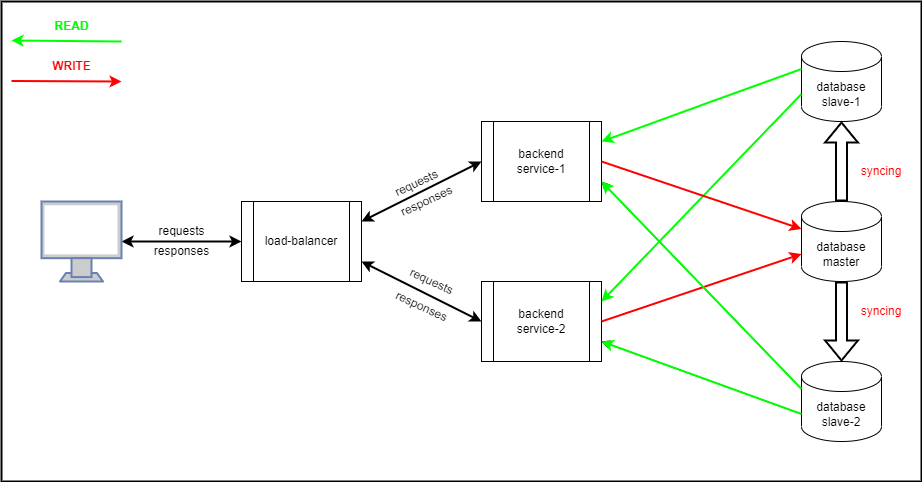

The diagram above was exported from draw.io. Its source (the exported page's mxGraphModel, read from the mxfile embedded in the PNG):
<mxGraphModel dx="2272" dy="1854" grid="1" gridSize="10" guides="1" tooltips="1" connect="1" arrows="1" fold="1" page="1" pageScale="1" pageWidth="850" pageHeight="1100" math="0" shadow="0">
  <root>
    <mxCell id="0" />
    <mxCell id="1" parent="0" />
    <mxCell id="YUdlaeHRW4JQop1b0Krh-39" value="" style="rounded=0;whiteSpace=wrap;html=1;fontColor=#FF0000;strokeWidth=2;labelBackgroundColor=none;" vertex="1" parent="1">
      <mxGeometry x="-120" y="-40" width="920" height="480" as="geometry" />
    </mxCell>
    <mxCell id="YUdlaeHRW4JQop1b0Krh-2" value="database&lt;br&gt;slave-1" style="shape=cylinder3;whiteSpace=wrap;html=1;boundedLbl=1;backgroundOutline=1;size=15;" vertex="1" parent="1">
      <mxGeometry x="680" width="80" height="80" as="geometry" />
    </mxCell>
    <mxCell id="YUdlaeHRW4JQop1b0Krh-3" value="database&lt;br&gt;slave-2" style="shape=cylinder3;whiteSpace=wrap;html=1;boundedLbl=1;backgroundOutline=1;size=15;" vertex="1" parent="1">
      <mxGeometry x="680" y="320" width="80" height="80" as="geometry" />
    </mxCell>
    <mxCell id="YUdlaeHRW4JQop1b0Krh-4" value="database&lt;br&gt;master" style="shape=cylinder3;whiteSpace=wrap;html=1;boundedLbl=1;backgroundOutline=1;size=15;" vertex="1" parent="1">
      <mxGeometry x="680" y="160" width="80" height="80" as="geometry" />
    </mxCell>
    <mxCell id="YUdlaeHRW4JQop1b0Krh-5" value="backend&lt;br&gt;service-1" style="shape=process;whiteSpace=wrap;html=1;backgroundOutline=1;" vertex="1" parent="1">
      <mxGeometry x="360" y="80" width="120" height="80" as="geometry" />
    </mxCell>
    <mxCell id="YUdlaeHRW4JQop1b0Krh-6" value="backend&lt;br&gt;service-2" style="shape=process;whiteSpace=wrap;html=1;backgroundOutline=1;" vertex="1" parent="1">
      <mxGeometry x="360" y="240" width="120" height="80" as="geometry" />
    </mxCell>
    <mxCell id="YUdlaeHRW4JQop1b0Krh-7" value="load-balancer" style="shape=process;whiteSpace=wrap;html=1;backgroundOutline=1;" vertex="1" parent="1">
      <mxGeometry x="120" y="160" width="120" height="80" as="geometry" />
    </mxCell>
    <mxCell id="YUdlaeHRW4JQop1b0Krh-8" value="" style="endArrow=classic;startArrow=classic;html=1;rounded=0;entryX=0;entryY=0.5;entryDx=0;entryDy=0;strokeWidth=2;" edge="1" parent="1" source="YUdlaeHRW4JQop1b0Krh-11" target="YUdlaeHRW4JQop1b0Krh-7">
      <mxGeometry width="50" height="50" relative="1" as="geometry">
        <mxPoint x="50" y="220" as="sourcePoint" />
        <mxPoint x="80" y="190" as="targetPoint" />
      </mxGeometry>
    </mxCell>
    <mxCell id="YUdlaeHRW4JQop1b0Krh-11" value="" style="fontColor=#0066CC;verticalAlign=top;verticalLabelPosition=bottom;labelPosition=center;align=center;html=1;outlineConnect=0;fillColor=#CCCCCC;strokeColor=#6881B3;gradientColor=none;gradientDirection=north;strokeWidth=2;shape=mxgraph.networks.monitor;" vertex="1" parent="1">
      <mxGeometry x="-80" y="160" width="80" height="80" as="geometry" />
    </mxCell>
    <mxCell id="YUdlaeHRW4JQop1b0Krh-12" value="" style="endArrow=classic;startArrow=classic;html=1;rounded=0;entryX=0;entryY=0.5;entryDx=0;entryDy=0;exitX=1;exitY=0.25;exitDx=0;exitDy=0;strokeWidth=2;" edge="1" parent="1" source="YUdlaeHRW4JQop1b0Krh-7" target="YUdlaeHRW4JQop1b0Krh-5">
      <mxGeometry width="50" height="50" relative="1" as="geometry">
        <mxPoint x="180" y="350" as="sourcePoint" />
        <mxPoint x="230" y="300" as="targetPoint" />
      </mxGeometry>
    </mxCell>
    <mxCell id="YUdlaeHRW4JQop1b0Krh-13" value="" style="endArrow=classic;startArrow=classic;html=1;rounded=0;exitX=1;exitY=0.75;exitDx=0;exitDy=0;entryX=0;entryY=0.5;entryDx=0;entryDy=0;strokeWidth=2;" edge="1" parent="1" source="YUdlaeHRW4JQop1b0Krh-7" target="YUdlaeHRW4JQop1b0Krh-6">
      <mxGeometry width="50" height="50" relative="1" as="geometry">
        <mxPoint x="400" y="410" as="sourcePoint" />
        <mxPoint x="320" y="280" as="targetPoint" />
      </mxGeometry>
    </mxCell>
    <mxCell id="YUdlaeHRW4JQop1b0Krh-19" value="" style="endArrow=classic;html=1;rounded=0;exitX=0;exitY=0;exitDx=0;exitDy=27.5;exitPerimeter=0;entryX=1;entryY=0.25;entryDx=0;entryDy=0;strokeColor=#00FF00;strokeWidth=2;" edge="1" parent="1" source="YUdlaeHRW4JQop1b0Krh-2" target="YUdlaeHRW4JQop1b0Krh-5">
      <mxGeometry width="50" height="50" relative="1" as="geometry">
        <mxPoint x="400" y="390" as="sourcePoint" />
        <mxPoint x="450" y="340" as="targetPoint" />
        <Array as="points">
          <mxPoint x="590" y="60" />
        </Array>
      </mxGeometry>
    </mxCell>
    <mxCell id="YUdlaeHRW4JQop1b0Krh-20" value="" style="endArrow=classic;html=1;rounded=0;exitX=0;exitY=0;exitDx=0;exitDy=52.5;exitPerimeter=0;entryX=1;entryY=0.75;entryDx=0;entryDy=0;" edge="1" parent="1" source="YUdlaeHRW4JQop1b0Krh-3" target="YUdlaeHRW4JQop1b0Krh-6">
      <mxGeometry width="50" height="50" relative="1" as="geometry">
        <mxPoint x="400" y="390" as="sourcePoint" />
        <mxPoint x="450" y="340" as="targetPoint" />
      </mxGeometry>
    </mxCell>
    <mxCell id="YUdlaeHRW4JQop1b0Krh-21" value="" style="endArrow=classic;html=1;rounded=0;exitX=0;exitY=0;exitDx=0;exitDy=27.5;exitPerimeter=0;entryX=1;entryY=0.75;entryDx=0;entryDy=0;" edge="1" parent="1" source="YUdlaeHRW4JQop1b0Krh-3" target="YUdlaeHRW4JQop1b0Krh-5">
      <mxGeometry width="50" height="50" relative="1" as="geometry">
        <mxPoint x="400" y="390" as="sourcePoint" />
        <mxPoint x="450" y="340" as="targetPoint" />
      </mxGeometry>
    </mxCell>
    <mxCell id="YUdlaeHRW4JQop1b0Krh-22" value="" style="endArrow=classic;html=1;rounded=0;exitX=0;exitY=0;exitDx=0;exitDy=52.5;exitPerimeter=0;entryX=1;entryY=0.25;entryDx=0;entryDy=0;strokeColor=#00FF00;strokeWidth=2;" edge="1" parent="1" source="YUdlaeHRW4JQop1b0Krh-2" target="YUdlaeHRW4JQop1b0Krh-6">
      <mxGeometry width="50" height="50" relative="1" as="geometry">
        <mxPoint x="400" y="390" as="sourcePoint" />
        <mxPoint x="450" y="340" as="targetPoint" />
      </mxGeometry>
    </mxCell>
    <mxCell id="YUdlaeHRW4JQop1b0Krh-23" value="" style="endArrow=classic;html=1;rounded=0;exitX=1;exitY=0.5;exitDx=0;exitDy=0;entryX=0;entryY=0;entryDx=0;entryDy=27.5;entryPerimeter=0;strokeColor=#FF0000;strokeWidth=2;" edge="1" parent="1" source="YUdlaeHRW4JQop1b0Krh-5" target="YUdlaeHRW4JQop1b0Krh-4">
      <mxGeometry width="50" height="50" relative="1" as="geometry">
        <mxPoint x="400" y="390" as="sourcePoint" />
        <mxPoint x="450" y="340" as="targetPoint" />
      </mxGeometry>
    </mxCell>
    <mxCell id="YUdlaeHRW4JQop1b0Krh-24" value="" style="endArrow=classic;html=1;rounded=0;entryX=0;entryY=0;entryDx=0;entryDy=52.5;entryPerimeter=0;exitX=1;exitY=0.5;exitDx=0;exitDy=0;strokeColor=#FF0000;strokeWidth=2;" edge="1" parent="1" source="YUdlaeHRW4JQop1b0Krh-6" target="YUdlaeHRW4JQop1b0Krh-4">
      <mxGeometry width="50" height="50" relative="1" as="geometry">
        <mxPoint x="400" y="390" as="sourcePoint" />
        <mxPoint x="450" y="340" as="targetPoint" />
      </mxGeometry>
    </mxCell>
    <mxCell id="YUdlaeHRW4JQop1b0Krh-25" value="" style="endArrow=classic;html=1;rounded=0;exitX=0;exitY=0;exitDx=0;exitDy=27.5;exitPerimeter=0;entryX=1;entryY=0.75;entryDx=0;entryDy=0;strokeColor=#00FF00;strokeWidth=2;" edge="1" parent="1">
      <mxGeometry width="50" height="50" relative="1" as="geometry">
        <mxPoint x="680" y="347.5" as="sourcePoint" />
        <mxPoint x="480" y="140" as="targetPoint" />
      </mxGeometry>
    </mxCell>
    <mxCell id="YUdlaeHRW4JQop1b0Krh-26" value="" style="endArrow=classic;html=1;rounded=0;exitX=0;exitY=0;exitDx=0;exitDy=52.5;exitPerimeter=0;entryX=1;entryY=0.75;entryDx=0;entryDy=0;strokeColor=#00FF00;strokeWidth=2;" edge="1" parent="1">
      <mxGeometry width="50" height="50" relative="1" as="geometry">
        <mxPoint x="680" y="372.5" as="sourcePoint" />
        <mxPoint x="480" y="300" as="targetPoint" />
      </mxGeometry>
    </mxCell>
    <mxCell id="YUdlaeHRW4JQop1b0Krh-29" value="requests" style="text;html=1;align=center;verticalAlign=middle;resizable=0;points=[];autosize=1;strokeColor=none;fillColor=none;" vertex="1" parent="1">
      <mxGeometry x="25" y="175" width="70" height="30" as="geometry" />
    </mxCell>
    <mxCell id="YUdlaeHRW4JQop1b0Krh-30" value="responses" style="text;html=1;align=center;verticalAlign=middle;resizable=0;points=[];autosize=1;strokeColor=none;fillColor=none;" vertex="1" parent="1">
      <mxGeometry x="20" y="195" width="80" height="30" as="geometry" />
    </mxCell>
    <mxCell id="YUdlaeHRW4JQop1b0Krh-31" value="requests" style="text;html=1;align=center;verticalAlign=middle;resizable=0;points=[];autosize=1;strokeColor=none;fillColor=none;rotation=-25;" vertex="1" parent="1">
      <mxGeometry x="260" y="127" width="70" height="30" as="geometry" />
    </mxCell>
    <mxCell id="YUdlaeHRW4JQop1b0Krh-32" value="responses" style="text;html=1;align=center;verticalAlign=middle;resizable=0;points=[];autosize=1;strokeColor=none;fillColor=none;rotation=-25;" vertex="1" parent="1">
      <mxGeometry x="265" y="145" width="80" height="30" as="geometry" />
    </mxCell>
    <mxCell id="YUdlaeHRW4JQop1b0Krh-33" value="requests" style="text;html=1;align=center;verticalAlign=middle;resizable=0;points=[];autosize=1;strokeColor=none;fillColor=none;rotation=25;" vertex="1" parent="1">
      <mxGeometry x="275" y="225" width="70" height="30" as="geometry" />
    </mxCell>
    <mxCell id="YUdlaeHRW4JQop1b0Krh-34" value="responses" style="text;html=1;align=center;verticalAlign=middle;resizable=0;points=[];autosize=1;strokeColor=none;fillColor=none;rotation=25;" vertex="1" parent="1">
      <mxGeometry x="260" y="250" width="80" height="30" as="geometry" />
    </mxCell>
    <mxCell id="YUdlaeHRW4JQop1b0Krh-35" value="" style="endArrow=classic;html=1;rounded=0;strokeColor=#00FF00;strokeWidth=2;" edge="1" parent="1">
      <mxGeometry width="50" height="50" relative="1" as="geometry">
        <mxPoint as="sourcePoint" />
        <mxPoint x="-110" y="-1" as="targetPoint" />
      </mxGeometry>
    </mxCell>
    <mxCell id="YUdlaeHRW4JQop1b0Krh-36" value="" style="endArrow=classic;html=1;rounded=0;strokeColor=#FF0000;strokeWidth=2;" edge="1" parent="1">
      <mxGeometry width="50" height="50" relative="1" as="geometry">
        <mxPoint x="-110" y="39.5" as="sourcePoint" />
        <mxPoint y="40" as="targetPoint" />
      </mxGeometry>
    </mxCell>
    <mxCell id="YUdlaeHRW4JQop1b0Krh-37" value="READ" style="text;html=1;align=center;verticalAlign=middle;resizable=0;points=[];autosize=1;strokeColor=none;fillColor=none;fontColor=#00FF00;fontStyle=1" vertex="1" parent="1">
      <mxGeometry x="-80" y="-30" width="60" height="30" as="geometry" />
    </mxCell>
    <mxCell id="YUdlaeHRW4JQop1b0Krh-38" value="WRITE" style="text;html=1;align=center;verticalAlign=middle;resizable=0;points=[];autosize=1;strokeColor=none;fillColor=none;fontColor=#FF0000;fontStyle=1" vertex="1" parent="1">
      <mxGeometry x="-80" y="10" width="60" height="30" as="geometry" />
    </mxCell>
    <mxCell id="YUdlaeHRW4JQop1b0Krh-41" value="" style="shape=flexArrow;endArrow=classic;html=1;rounded=0;fontColor=#FF0000;strokeColor=#000000;strokeWidth=2;exitX=0.5;exitY=0;exitDx=0;exitDy=0;exitPerimeter=0;entryX=0.5;entryY=1;entryDx=0;entryDy=0;entryPerimeter=0;" edge="1" parent="1" source="YUdlaeHRW4JQop1b0Krh-4" target="YUdlaeHRW4JQop1b0Krh-2">
      <mxGeometry width="50" height="50" relative="1" as="geometry">
        <mxPoint x="850" y="120" as="sourcePoint" />
        <mxPoint x="900" y="70" as="targetPoint" />
      </mxGeometry>
    </mxCell>
    <mxCell id="YUdlaeHRW4JQop1b0Krh-42" value="" style="shape=flexArrow;endArrow=classic;html=1;rounded=0;fontColor=#FF0000;strokeColor=#000000;strokeWidth=2;exitX=0.5;exitY=1;exitDx=0;exitDy=0;exitPerimeter=0;entryX=0.5;entryY=0;entryDx=0;entryDy=0;entryPerimeter=0;" edge="1" parent="1" source="YUdlaeHRW4JQop1b0Krh-4" target="YUdlaeHRW4JQop1b0Krh-3">
      <mxGeometry width="50" height="50" relative="1" as="geometry">
        <mxPoint x="890" y="175" as="sourcePoint" />
        <mxPoint x="890" y="95" as="targetPoint" />
      </mxGeometry>
    </mxCell>
    <mxCell id="YUdlaeHRW4JQop1b0Krh-43" value="syncing" style="text;html=1;strokeColor=none;fillColor=none;align=center;verticalAlign=middle;whiteSpace=wrap;rounded=0;labelBackgroundColor=none;fontColor=#FF0000;" vertex="1" parent="1">
      <mxGeometry x="730" y="115" width="60" height="30" as="geometry" />
    </mxCell>
    <mxCell id="YUdlaeHRW4JQop1b0Krh-44" value="syncing" style="text;html=1;strokeColor=none;fillColor=none;align=center;verticalAlign=middle;whiteSpace=wrap;rounded=0;labelBackgroundColor=none;fontColor=#FF0000;" vertex="1" parent="1">
      <mxGeometry x="730" y="255" width="60" height="30" as="geometry" />
    </mxCell>
  </root>
</mxGraphModel>